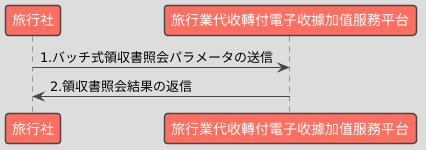

The diagram above was rendered by PlantUML. Its source (embedded in the PNG):
@startuml
!theme toy

participant "旅行社" as Business
participant "旅行業代收轉付電子收據加值服務平台" as Platform

Business -> Platform : 1.バッチ式領収書照会パラメータの送信
Platform -> Business : 2.領収書照会結果の返信
@enduml